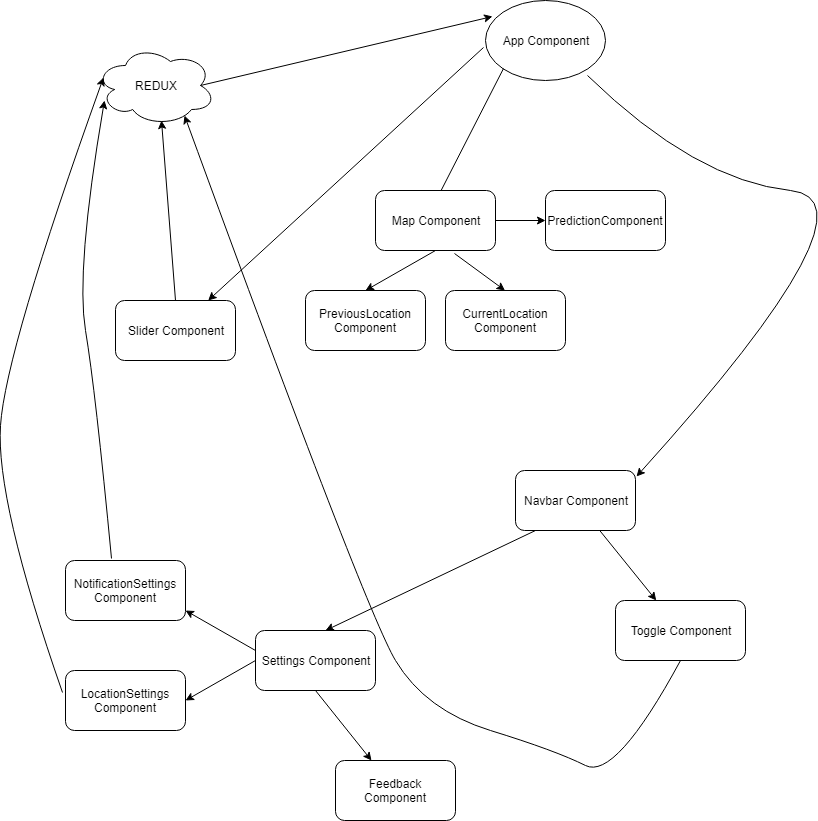

The diagram above was exported from draw.io. Its source (the exported page's mxGraphModel, read from the mxfile embedded in the PNG):
<mxGraphModel dx="2034" dy="1133" grid="1" gridSize="10" guides="1" tooltips="1" connect="1" arrows="1" fold="1" page="1" pageScale="1" pageWidth="1100" pageHeight="1100" math="0" shadow="0">
  <root>
    <mxCell id="0" />
    <mxCell id="1" parent="0" />
    <mxCell id="9jPyXCHBqzfZ0YvzXXDD-2" value="App Component" style="ellipse;whiteSpace=wrap;html=1;" vertex="1" parent="1">
      <mxGeometry x="510" y="40" width="120" height="80" as="geometry" />
    </mxCell>
    <mxCell id="9jPyXCHBqzfZ0YvzXXDD-4" value="Navbar Component" style="rounded=1;whiteSpace=wrap;html=1;" vertex="1" parent="1">
      <mxGeometry x="540" y="510" width="120" height="60" as="geometry" />
    </mxCell>
    <mxCell id="9jPyXCHBqzfZ0YvzXXDD-5" value="" style="endArrow=classic;html=1;exitX=-0.017;exitY=0.588;exitDx=0;exitDy=0;exitPerimeter=0;" edge="1" parent="1" source="9jPyXCHBqzfZ0YvzXXDD-2" target="9jPyXCHBqzfZ0YvzXXDD-6">
      <mxGeometry width="50" height="50" relative="1" as="geometry">
        <mxPoint x="570" y="195" as="sourcePoint" />
        <mxPoint x="500" y="255" as="targetPoint" />
      </mxGeometry>
    </mxCell>
    <mxCell id="9jPyXCHBqzfZ0YvzXXDD-6" value="Slider Component" style="rounded=1;whiteSpace=wrap;html=1;" vertex="1" parent="1">
      <mxGeometry x="140" y="340" width="120" height="60" as="geometry" />
    </mxCell>
    <mxCell id="9jPyXCHBqzfZ0YvzXXDD-7" value="" style="endArrow=classic;html=1;exitX=0;exitY=1;exitDx=0;exitDy=0;" edge="1" parent="1" source="9jPyXCHBqzfZ0YvzXXDD-2">
      <mxGeometry width="50" height="50" relative="1" as="geometry">
        <mxPoint x="460" y="140" as="sourcePoint" />
        <mxPoint x="460.5" y="240" as="targetPoint" />
      </mxGeometry>
    </mxCell>
    <mxCell id="9jPyXCHBqzfZ0YvzXXDD-8" value="Map Component&lt;br&gt;" style="rounded=1;whiteSpace=wrap;html=1;" vertex="1" parent="1">
      <mxGeometry x="400" y="230" width="120" height="60" as="geometry" />
    </mxCell>
    <mxCell id="9jPyXCHBqzfZ0YvzXXDD-10" value="REDUX" style="ellipse;shape=cloud;whiteSpace=wrap;html=1;" vertex="1" parent="1">
      <mxGeometry x="120" y="85" width="120" height="80" as="geometry" />
    </mxCell>
    <mxCell id="9jPyXCHBqzfZ0YvzXXDD-11" value="" style="endArrow=classic;html=1;entryX=0.058;entryY=0.2;entryDx=0;entryDy=0;entryPerimeter=0;exitX=0.875;exitY=0.5;exitDx=0;exitDy=0;exitPerimeter=0;" edge="1" parent="1" source="9jPyXCHBqzfZ0YvzXXDD-10" target="9jPyXCHBqzfZ0YvzXXDD-2">
      <mxGeometry width="50" height="50" relative="1" as="geometry">
        <mxPoint x="335" y="125" as="sourcePoint" />
        <mxPoint x="390" y="100" as="targetPoint" />
      </mxGeometry>
    </mxCell>
    <mxCell id="9jPyXCHBqzfZ0YvzXXDD-12" value="" style="endArrow=classic;html=1;exitX=0.5;exitY=0;exitDx=0;exitDy=0;" edge="1" parent="1" source="9jPyXCHBqzfZ0YvzXXDD-6">
      <mxGeometry width="50" height="50" relative="1" as="geometry">
        <mxPoint x="200" y="277" as="sourcePoint" />
        <mxPoint x="186" y="160" as="targetPoint" />
      </mxGeometry>
    </mxCell>
    <mxCell id="9jPyXCHBqzfZ0YvzXXDD-13" value="PreviousLocation Component" style="rounded=1;whiteSpace=wrap;html=1;" vertex="1" parent="1">
      <mxGeometry x="330" y="330" width="120" height="60" as="geometry" />
    </mxCell>
    <mxCell id="9jPyXCHBqzfZ0YvzXXDD-14" value="" style="endArrow=classic;html=1;entryX=0.5;entryY=0;entryDx=0;entryDy=0;exitX=0.5;exitY=1;exitDx=0;exitDy=0;" edge="1" parent="1" source="9jPyXCHBqzfZ0YvzXXDD-8" target="9jPyXCHBqzfZ0YvzXXDD-13">
      <mxGeometry width="50" height="50" relative="1" as="geometry">
        <mxPoint x="540" y="385" as="sourcePoint" />
        <mxPoint x="530" y="465" as="targetPoint" />
      </mxGeometry>
    </mxCell>
    <mxCell id="9jPyXCHBqzfZ0YvzXXDD-15" value="" style="endArrow=classic;html=1;exitX=0.658;exitY=1.05;exitDx=0;exitDy=0;exitPerimeter=0;" edge="1" parent="1" source="9jPyXCHBqzfZ0YvzXXDD-8">
      <mxGeometry width="50" height="50" relative="1" as="geometry">
        <mxPoint x="529.5" y="250" as="sourcePoint" />
        <mxPoint x="529.5" y="330" as="targetPoint" />
      </mxGeometry>
    </mxCell>
    <mxCell id="9jPyXCHBqzfZ0YvzXXDD-16" value="CurrentLocation Component&lt;br&gt;" style="rounded=1;whiteSpace=wrap;html=1;" vertex="1" parent="1">
      <mxGeometry x="470" y="330" width="120" height="60" as="geometry" />
    </mxCell>
    <mxCell id="9jPyXCHBqzfZ0YvzXXDD-17" value="" style="endArrow=classic;html=1;exitX=1;exitY=0.5;exitDx=0;exitDy=0;" edge="1" parent="1" source="9jPyXCHBqzfZ0YvzXXDD-8" target="9jPyXCHBqzfZ0YvzXXDD-18">
      <mxGeometry width="50" height="50" relative="1" as="geometry">
        <mxPoint x="650" y="375" as="sourcePoint" />
        <mxPoint x="700" y="415" as="targetPoint" />
      </mxGeometry>
    </mxCell>
    <mxCell id="9jPyXCHBqzfZ0YvzXXDD-18" value="PredictionComponent" style="rounded=1;whiteSpace=wrap;html=1;" vertex="1" parent="1">
      <mxGeometry x="570" y="230" width="120" height="60" as="geometry" />
    </mxCell>
    <mxCell id="9jPyXCHBqzfZ0YvzXXDD-20" value="" style="curved=1;endArrow=classic;html=1;exitX=0.85;exitY=0.938;exitDx=0;exitDy=0;exitPerimeter=0;entryX=1.008;entryY=0.1;entryDx=0;entryDy=0;entryPerimeter=0;" edge="1" parent="1" source="9jPyXCHBqzfZ0YvzXXDD-2" target="9jPyXCHBqzfZ0YvzXXDD-4">
      <mxGeometry width="50" height="50" relative="1" as="geometry">
        <mxPoint x="710" y="180" as="sourcePoint" />
        <mxPoint x="840" y="480" as="targetPoint" />
        <Array as="points">
          <mxPoint x="720" y="220" />
          <mxPoint x="910" y="240" />
        </Array>
      </mxGeometry>
    </mxCell>
    <mxCell id="9jPyXCHBqzfZ0YvzXXDD-21" value="Toggle Component" style="rounded=1;whiteSpace=wrap;html=1;" vertex="1" parent="1">
      <mxGeometry x="640" y="640" width="130" height="60" as="geometry" />
    </mxCell>
    <mxCell id="9jPyXCHBqzfZ0YvzXXDD-22" value="" style="endArrow=classic;html=1;" edge="1" parent="1" source="9jPyXCHBqzfZ0YvzXXDD-4" target="9jPyXCHBqzfZ0YvzXXDD-21">
      <mxGeometry width="50" height="50" relative="1" as="geometry">
        <mxPoint x="660" y="600" as="sourcePoint" />
        <mxPoint x="710" y="550" as="targetPoint" />
      </mxGeometry>
    </mxCell>
    <mxCell id="9jPyXCHBqzfZ0YvzXXDD-23" value="" style="curved=1;endArrow=classic;html=1;exitX=0.5;exitY=1;exitDx=0;exitDy=0;entryX=0.742;entryY=0.875;entryDx=0;entryDy=0;entryPerimeter=0;" edge="1" parent="1" source="9jPyXCHBqzfZ0YvzXXDD-21" target="9jPyXCHBqzfZ0YvzXXDD-10">
      <mxGeometry width="50" height="50" relative="1" as="geometry">
        <mxPoint x="510" y="830" as="sourcePoint" />
        <mxPoint x="300" y="190" as="targetPoint" />
        <Array as="points">
          <mxPoint x="640" y="820" />
          <mxPoint x="580" y="790" />
          <mxPoint x="450" y="750" />
          <mxPoint x="390" y="650" />
        </Array>
      </mxGeometry>
    </mxCell>
    <mxCell id="9jPyXCHBqzfZ0YvzXXDD-25" value="" style="endArrow=classic;html=1;" edge="1" parent="1">
      <mxGeometry width="50" height="50" relative="1" as="geometry">
        <mxPoint x="560" y="570" as="sourcePoint" />
        <mxPoint x="350" y="670" as="targetPoint" />
      </mxGeometry>
    </mxCell>
    <mxCell id="9jPyXCHBqzfZ0YvzXXDD-26" value="Settings Component" style="rounded=1;whiteSpace=wrap;html=1;" vertex="1" parent="1">
      <mxGeometry x="280" y="670" width="120" height="60" as="geometry" />
    </mxCell>
    <mxCell id="9jPyXCHBqzfZ0YvzXXDD-27" value="" style="endArrow=classic;html=1;" edge="1" parent="1">
      <mxGeometry width="50" height="50" relative="1" as="geometry">
        <mxPoint x="280" y="690" as="sourcePoint" />
        <mxPoint x="210" y="650" as="targetPoint" />
      </mxGeometry>
    </mxCell>
    <mxCell id="9jPyXCHBqzfZ0YvzXXDD-28" value="" style="endArrow=classic;html=1;" edge="1" parent="1">
      <mxGeometry width="50" height="50" relative="1" as="geometry">
        <mxPoint x="280" y="700" as="sourcePoint" />
        <mxPoint x="210" y="740" as="targetPoint" />
      </mxGeometry>
    </mxCell>
    <mxCell id="9jPyXCHBqzfZ0YvzXXDD-30" value="NotificationSettings Component" style="rounded=1;whiteSpace=wrap;html=1;" vertex="1" parent="1">
      <mxGeometry x="90" y="600" width="120" height="60" as="geometry" />
    </mxCell>
    <mxCell id="9jPyXCHBqzfZ0YvzXXDD-31" value="LocationSettings Component&lt;br&gt;" style="rounded=1;whiteSpace=wrap;html=1;" vertex="1" parent="1">
      <mxGeometry x="90" y="710" width="120" height="60" as="geometry" />
    </mxCell>
    <mxCell id="9jPyXCHBqzfZ0YvzXXDD-33" value="" style="curved=1;endArrow=classic;html=1;exitX=0.383;exitY=-0.033;exitDx=0;exitDy=0;exitPerimeter=0;entryX=0.075;entryY=0.688;entryDx=0;entryDy=0;entryPerimeter=0;" edge="1" parent="1" source="9jPyXCHBqzfZ0YvzXXDD-30" target="9jPyXCHBqzfZ0YvzXXDD-10">
      <mxGeometry width="50" height="50" relative="1" as="geometry">
        <mxPoint x="90" y="880" as="sourcePoint" />
        <mxPoint x="90" y="450" as="targetPoint" />
        <Array as="points">
          <mxPoint x="120" y="430" />
          <mxPoint x="100" y="310" />
        </Array>
      </mxGeometry>
    </mxCell>
    <mxCell id="9jPyXCHBqzfZ0YvzXXDD-34" value="" style="curved=1;endArrow=classic;html=1;exitX=-0.025;exitY=0.367;exitDx=0;exitDy=0;exitPerimeter=0;entryX=0.07;entryY=0.4;entryDx=0;entryDy=0;entryPerimeter=0;" edge="1" parent="1" source="9jPyXCHBqzfZ0YvzXXDD-31" target="9jPyXCHBqzfZ0YvzXXDD-10">
      <mxGeometry width="50" height="50" relative="1" as="geometry">
        <mxPoint x="90" y="880" as="sourcePoint" />
        <mxPoint x="140" y="830" as="targetPoint" />
        <Array as="points">
          <mxPoint x="20" y="540" />
          <mxPoint x="30" y="390" />
        </Array>
      </mxGeometry>
    </mxCell>
    <mxCell id="9jPyXCHBqzfZ0YvzXXDD-35" value="" style="endArrow=classic;html=1;" edge="1" parent="1" target="9jPyXCHBqzfZ0YvzXXDD-36">
      <mxGeometry width="50" height="50" relative="1" as="geometry">
        <mxPoint x="340" y="730" as="sourcePoint" />
        <mxPoint x="410" y="810" as="targetPoint" />
      </mxGeometry>
    </mxCell>
    <mxCell id="9jPyXCHBqzfZ0YvzXXDD-36" value="Feedback Component&lt;br&gt;" style="rounded=1;whiteSpace=wrap;html=1;" vertex="1" parent="1">
      <mxGeometry x="360" y="800" width="120" height="60" as="geometry" />
    </mxCell>
  </root>
</mxGraphModel>